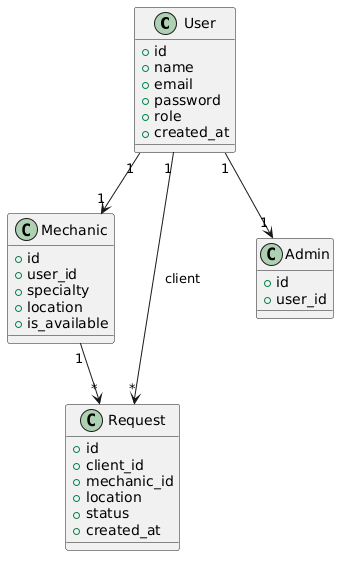

The diagram above was rendered by PlantUML. Its source (embedded in the PNG):
@startuml
class User {
  +id
  +name
  +email
  +password
  +role
  +created_at
}

class Mechanic {
  +id
  +user_id
  +specialty
  +location
  +is_available
}

class Request {
  +id
  +client_id
  +mechanic_id
  +location
  +status
  +created_at
}

class Admin {
  +id
  +user_id
}

User "1" --> "1" Mechanic
User "1" --> "1" Admin

User "1" --> "*" Request : client
Mechanic "1" --> "*" Request
@enduml